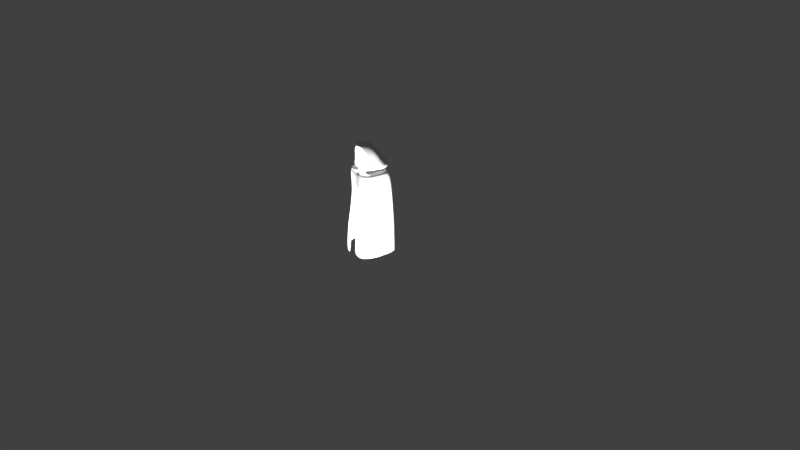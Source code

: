 # Source: phantom_bakeb.blend  (saved by Blender 2.79.0; exported with 4.5.12 LTS)
import bpy
from mathutils import Matrix  # noqa: F401  (used for matrix-valued properties, if any)

bpy.ops.wm.read_factory_settings(use_empty=True)
scene = bpy.context.scene
scene.name = 'Scene'

# ---- collections
col_collection_1 = bpy.data.collections.new('Collection 1'); scene.collection.children.link(col_collection_1)

# ---- materials (node trees are filled in below, after node groups)
mat_material_003 = bpy.data.materials.new('Material.003')
mat_material_003.alpha_threshold = 0.0
mat_material_003.use_transparent_shadow = False
mat_material_003.roughness = 0.5
mat_material_003.specular_intensity = 0.0

# ---- material node trees

# ---- world
world_world = bpy.data.worlds.new('World'); scene.world = world_world
world_world.color = (0.05088, 0.05088, 0.05088)
world_world.use_sun_shadow = False
world_world.sun_shadow_jitter_overblur = 0.0
world_world.cycles.sampling_method = 'MANUAL'

# ---- cameras
cam_camera = bpy.data.cameras.new('Camera')
cam_camera.clip_end = 100.0
cam_camera.lens = 35.0
cam_camera.sensor_width = 32.0
cam_camera.sensor_height = 18.0
cam_camera.ortho_scale = 7.314
cam_camera.dof.focus_distance = 0.0
cam_camera.dof.aperture_fstop = 128.0

# ---- lights
light_point_002 = bpy.data.lights.new('Point.002', 'POINT')
light_point_002.transmission_factor = 0.0
light_point_002.energy = 100.0
light_point_002.shadow_buffer_clip_start = 0.5
light_point_002.shadow_soft_size = 0.1
light_point_002.shadow_maximum_resolution = 0.006
light_point_002.use_absolute_resolution = True
light_point_001 = bpy.data.lights.new('Point.001', 'POINT')
light_point_001.transmission_factor = 0.0
light_point_001.energy = 100.0
light_point_001.shadow_buffer_clip_start = 0.5
light_point_001.shadow_soft_size = 0.1
light_point_001.shadow_maximum_resolution = 0.006
light_point_001.use_absolute_resolution = True
light_point = bpy.data.lights.new('Point', 'POINT')
light_point.transmission_factor = 0.0
light_point.energy = 100.0
light_point.shadow_buffer_clip_start = 0.5
light_point.shadow_soft_size = 0.1
light_point.shadow_maximum_resolution = 0.006
light_point.use_absolute_resolution = True

# ---- meshes
me_cube = bpy.data.meshes.new('Cube')
me_cube.from_pydata([(1.686, 0.9956, -2.28), (1.537, -0.612, -2.279), (-1.537, -0.612, -2.279), (-1.686, 0.9956, -2.28), (1.415, 0.4084, 3.407), (1.07, -0.5975, 3.243), (-1.07, -0.5975, 3.243), (-1.415, 0.4084, 3.407), (0.5718, 0.5053, 3.49), (0.3194, -0.4007, 3.329), (-0.5718, 0.5053, 3.49), (-0.3194, -0.4007, 3.329), (1.47, 0.7154, 3.39), (0.497, -0.2541, 3.457), (-1.47, 0.7154, 3.39), (-0.822, -0.8136, 3.58), (0.8873, -0.1129, 4.52), (0.587, 0.01737, 4.469), (-0.8873, -0.1129, 4.52), (-0.587, 0.01737, 4.469), (0.3839, -0.4127, 3.211), (-0.3839, -0.4127, 3.211), (0.822, -0.8136, 3.58), (-0.497, -0.2541, 3.457), (0.4477, -0.7845, 4.494), (-0.4477, -0.7845, 4.494), (0.0, 1.529, -2.242), (1.039, -0.9797, -0.9619), (0.0, 1.241, 3.639), (0.0, -0.9526, 3.149), (0.0, 0.8975, 3.641), (0.0, -0.7918, 3.33), (0.0, 1.391, 3.82), (0.0, -0.08226, 5.516), (0.0, -1.256, 4.954), (0.6956, -0.6743, 3.805), (0.0, 0.1632, 4.827), (-0.6956, -0.6743, 3.805), (1.341, 0.4966, 3.641), (-1.341, 0.4966, 3.641), (0.4924, -0.098, 3.71), (-0.4924, -0.098, 3.71), (0.0, 1.187, 4.178), (1.008, 1.265, -2.416), (1.017, -1.005, -2.481), (0.6508, 0.8441, 3.503), (0.4595, -0.7271, 3.07), (0.2683, 0.7163, 3.576), (0.2642, -0.5932, 3.148), (0.6723, 1.057, 3.749), (0.5996, -0.151, 5.251), (0.2268, -1.033, 4.848), (0.2002, 0.04441, 4.619), (0.8713, 0.8042, 3.889), (-1.008, 1.265, -2.416), (-1.017, -1.005, -2.481), (-0.6508, 0.8441, 3.503), (-0.4595, -0.7271, 3.07), (-0.2683, 0.7163, 3.576), (-0.2642, -0.5932, 3.148), (-0.6723, 1.057, 3.749), (-0.5996, -0.151, 5.251), (-0.2268, -1.033, 4.848), (-0.2002, 0.04441, 4.619), (-0.8713, 0.8042, 3.889), (1.707, 0.5745, 3.194), (1.141, -0.5966, 3.019), (-1.141, -0.5966, 3.019), (-1.707, 0.5745, 3.194), (0.0, 1.452, 3.347), (0.0, -0.9134, 2.874), (0.6425, -0.7408, 2.867), (0.7428, 1.098, 3.307), (-0.7428, 1.098, 3.307), (-0.6425, -0.7408, 2.867), (0.2091, -1.535, -2.558), (-0.243, -1.392, -2.526), (-1.039, -0.9797, -0.9619), (1.747, 0.8561, -0.7916), (1.396, -0.5446, -0.5676), (-1.396, -0.5446, -0.5676), (-1.747, 0.8561, -0.7916), (0.0, 1.531, -0.2859), (0.9748, 1.283, -0.4205), (-0.9748, 1.283, -0.4205), (-0.3786, -1.184, -0.9499), (0.3565, -1.389, -0.8347), (0.6377, -0.6762, 4.133), (1.149, 0.1911, 3.949), (0.478, 0.002882, 4.018), (0.0, 0.7436, 4.636), (-0.6377, -0.6762, 4.133), (-1.149, 0.1911, 3.949), (-0.478, 0.002882, 4.018), (0.6771, 0.3873, 4.275), (-0.6771, 0.3873, 4.275), (-0.6846, -0.6441, 1.235), (1.609, 0.867, 1.495), (1.144, -0.3795, 1.46), (-1.144, -0.3795, 1.46), (-1.609, 0.867, 1.495), (0.0, 1.539, 1.653), (0.8031, 1.245, 1.645), (-0.8031, 1.245, 1.645), (0.6846, -0.6441, 1.235), (0.08403, -1.131, 1.112), (-0.1893, -0.8623, 1.118)], [], [(2, 80, 81, 3), (7, 6, 21, 10), (65, 4, 5, 66), (74, 57, 6, 67), (67, 6, 7, 68), (84, 54, 3, 81), (58, 10, 14, 60), (56, 7, 10, 58), (46, 5, 20, 48), (5, 4, 8, 20), (9, 31, 48, 20), (63, 36, 34, 62), (20, 8, 12, 22), (10, 21, 15, 14), (61, 18, 25, 62), (87, 88, 16, 24), (92, 91, 25, 18), (95, 92, 18, 61), (21, 59, 31, 11), (13, 9, 20, 22), (11, 23, 15, 21), (52, 17, 24, 51), (40, 13, 22, 35), (93, 19, 25, 91), (94, 90, 33, 50), (50, 33, 34, 51), (57, 29, 31, 59), (45, 28, 30, 47), (47, 30, 32, 49), (83, 43, 26, 82), (71, 46, 29, 70), (55, 77, 80, 2), (49, 32, 42, 53), (23, 41, 37, 15), (89, 40, 35, 87), (60, 14, 39, 64), (14, 15, 37, 39), (22, 12, 38, 35), (12, 49, 53, 38), (0, 78, 79, 1), (66, 5, 46, 71), (78, 0, 43, 83), (8, 47, 49, 12), (4, 45, 47, 8), (16, 50, 51, 24), (88, 94, 50, 16), (36, 52, 51, 34), (29, 46, 48, 31), (32, 60, 64, 42), (6, 57, 59, 21), (90, 95, 61, 33), (33, 61, 62, 34), (19, 63, 62, 25), (28, 56, 58, 30), (30, 58, 60, 32), (82, 26, 54, 84), (70, 29, 57, 74), (76, 85, 77, 55), (1, 79, 27, 44), (28, 69, 73, 56), (4, 65, 72, 45), (98, 66, 71, 104), (104, 71, 70, 105), (45, 72, 69, 28), (56, 73, 68, 7), (99, 67, 68, 100), (96, 74, 67, 99), (97, 65, 66, 98), (101, 82, 84, 103), (106, 70, 74, 96), (44, 27, 86, 75), (97, 78, 83, 102), (102, 83, 82, 101), (103, 84, 81, 100), (42, 64, 95, 90), (38, 53, 94, 88), (17, 89, 87, 24), (53, 42, 90, 94), (41, 93, 91, 37), (64, 39, 92, 95), (39, 37, 91, 92), (35, 38, 88, 87), (73, 103, 100, 68), (72, 102, 101, 69), (65, 97, 102, 72), (85, 106, 96, 77), (69, 101, 103, 73), (78, 97, 98, 79), (77, 96, 99, 80), (80, 99, 100, 81), (27, 104, 105, 86), (79, 98, 104, 27)])
me_cube.polygons.foreach_set('use_smooth', [True] * 92)
_uv = me_cube.uv_layers.new(name='bake')
_uv.uv.foreach_set('vector', [0.648, 0.09334, 0.6048, 0.2797, 0.5182, 0.2082, 0.5288, 0.03913, 0.4938, 0.5447, 0.5335, 0.5853, 0.5696, 0.6816, 0.4939, 0.575, 0.307, 0.5284, 0.3002, 0.5447, 0.2606, 0.5852, 0.2626, 0.5736, 0.5521, 0.5985, 0.5615, 0.6295, 0.5335, 0.5853, 0.5315, 0.5737, 0.5315, 0.5737, 0.5335, 0.5853, 0.4938, 0.5447, 0.487, 0.5284, 0.4593, 0.2309, 0.4766, 0.009272, 0.5288, 0.03913, 0.5182, 0.2082, 0.4483, 0.5475, 0.4939, 0.575, 0.519, 0.7152, 0.4657, 0.6947, 0.4604, 0.5477, 0.4938, 0.5447, 0.4939, 0.575, 0.4483, 0.5475, 0.2326, 0.6292, 0.2606, 0.5852, 0.2245, 0.6812, 0.2233, 0.6651, 0.2606, 0.5852, 0.3002, 0.5447, 0.3002, 0.5748, 0.2245, 0.6812, 0.2159, 0.7068, 0.2103, 0.6898, 0.2233, 0.6651, 0.2245, 0.6812, 0.4481, 0.9886, 0.3966, 0.9848, 0.3968, 0.9486, 0.416, 0.9523, 0.2245, 0.6812, 0.3002, 0.5748, 0.275, 0.7149, 0.2106, 0.7818, 0.4939, 0.575, 0.5696, 0.6816, 0.5834, 0.7824, 0.519, 0.7152, 0.414, 0.886, 0.4519, 0.8732, 0.4712, 0.9546, 0.416, 0.9523, 0.2515, 0.9042, 0.2988, 0.808, 0.342, 0.873, 0.3224, 0.9544, 0.4951, 0.8083, 0.5422, 0.9047, 0.4712, 0.9546, 0.4519, 0.8732, 0.4332, 0.8358, 0.4951, 0.8083, 0.4519, 0.8732, 0.414, 0.886, 0.5696, 0.6816, 0.5708, 0.6655, 0.5838, 0.6904, 0.5782, 0.7073, 0.2039, 0.7572, 0.2159, 0.7068, 0.2245, 0.6812, 0.2106, 0.7818, 0.5782, 0.7073, 0.5901, 0.7577, 0.5834, 0.7824, 0.5696, 0.6816, 0.345, 0.9886, 0.2518, 0.9559, 0.3224, 0.9544, 0.3777, 0.9523, 0.1984, 0.8018, 0.2039, 0.7572, 0.2106, 0.7818, 0.217, 0.8339, 0.593, 0.8595, 0.5415, 0.9564, 0.4712, 0.9546, 0.5422, 0.9047, 0.3607, 0.8357, 0.397, 0.8394, 0.3969, 0.8846, 0.3798, 0.8859, 0.3798, 0.8859, 0.3969, 0.8846, 0.3968, 0.9486, 0.3777, 0.9523, 0.5615, 0.6295, 0.5824, 0.6657, 0.5838, 0.6904, 0.5708, 0.6655, 0.3337, 0.5476, 0.397, 0.5325, 0.397, 0.5374, 0.3458, 0.5475, 0.3458, 0.5475, 0.397, 0.5374, 0.397, 0.6889, 0.3284, 0.6945, 0.3342, 0.2313, 0.3167, 0.009272, 0.3967, 0.02043, 0.3968, 0.2389, 0.2421, 0.5982, 0.2326, 0.6292, 0.2118, 0.6651, 0.2145, 0.6414, 0.6989, 0.1047, 0.6509, 0.2655, 0.6048, 0.2797, 0.648, 0.09334, 0.3284, 0.6945, 0.397, 0.6889, 0.397, 0.7866, 0.3292, 0.7655, 0.5901, 0.7577, 0.5956, 0.8024, 0.5769, 0.8344, 0.5834, 0.7824, 0.2008, 0.8588, 0.1984, 0.8018, 0.217, 0.8339, 0.2515, 0.9042, 0.4657, 0.6947, 0.519, 0.7152, 0.5085, 0.7561, 0.4648, 0.7657, 0.519, 0.7152, 0.5834, 0.7824, 0.5769, 0.8344, 0.5085, 0.7561, 0.2106, 0.7818, 0.275, 0.7149, 0.2855, 0.7558, 0.217, 0.8339, 0.275, 0.7149, 0.3284, 0.6945, 0.3292, 0.7655, 0.2855, 0.7558, 0.2643, 0.03922, 0.2752, 0.2089, 0.1885, 0.2816, 0.1444, 0.09356, 0.2626, 0.5736, 0.2606, 0.5852, 0.2326, 0.6292, 0.2421, 0.5982, 0.2752, 0.2089, 0.2643, 0.03922, 0.3167, 0.009272, 0.3342, 0.2313, 0.3002, 0.5748, 0.3458, 0.5475, 0.3284, 0.6945, 0.275, 0.7149, 0.3002, 0.5447, 0.3337, 0.5476, 0.3458, 0.5475, 0.3002, 0.5748, 0.342, 0.873, 0.3798, 0.8859, 0.3777, 0.9523, 0.3224, 0.9544, 0.2988, 0.808, 0.3607, 0.8357, 0.3798, 0.8859, 0.342, 0.873, 0.3966, 0.9848, 0.345, 0.9886, 0.3777, 0.9523, 0.3968, 0.9486, 0.2118, 0.6651, 0.2326, 0.6292, 0.2233, 0.6651, 0.2103, 0.6898, 0.397, 0.6889, 0.4657, 0.6947, 0.4648, 0.7657, 0.397, 0.7866, 0.5335, 0.5853, 0.5615, 0.6295, 0.5708, 0.6655, 0.5696, 0.6816, 0.397, 0.8394, 0.4332, 0.8358, 0.414, 0.886, 0.3969, 0.8846, 0.3969, 0.8846, 0.414, 0.886, 0.416, 0.9523, 0.3968, 0.9486, 0.5415, 0.9564, 0.4481, 0.9886, 0.416, 0.9523, 0.4712, 0.9546, 0.397, 0.5325, 0.4604, 0.5477, 0.4483, 0.5475, 0.397, 0.5374, 0.397, 0.5374, 0.4483, 0.5475, 0.4657, 0.6947, 0.397, 0.6889, 0.3968, 0.2389, 0.3967, 0.02043, 0.4766, 0.009272, 0.4593, 0.2309, 0.5797, 0.642, 0.5824, 0.6657, 0.5615, 0.6295, 0.5521, 0.5985, 0.7578, 0.1448, 0.6932, 0.3048, 0.6509, 0.2655, 0.6989, 0.1047, 0.1444, 0.09356, 0.1885, 0.2816, 0.1417, 0.2679, 0.09322, 0.1047, 0.397, 0.5325, 0.397, 0.519, 0.4472, 0.5281, 0.4604, 0.5477, 0.3002, 0.5447, 0.307, 0.5284, 0.3469, 0.5281, 0.3337, 0.5476, 0.2457, 0.4727, 0.2626, 0.5736, 0.2421, 0.5982, 0.2117, 0.4874, 0.2117, 0.4874, 0.2421, 0.5982, 0.2145, 0.6414, 0.1661, 0.5272, 0.3337, 0.5476, 0.3469, 0.5281, 0.397, 0.519, 0.397, 0.5325, 0.4604, 0.5477, 0.4472, 0.5281, 0.487, 0.5284, 0.4938, 0.5447, 0.5489, 0.4721, 0.5315, 0.5737, 0.487, 0.5284, 0.4829, 0.4182, 0.5834, 0.4865, 0.5521, 0.5985, 0.5315, 0.5737, 0.5489, 0.4721, 0.3111, 0.4187, 0.307, 0.5284, 0.2626, 0.5736, 0.2457, 0.4727, 0.397, 0.42, 0.3968, 0.2389, 0.4593, 0.2309, 0.4374, 0.4215, 0.6168, 0.5138, 0.5797, 0.642, 0.5521, 0.5985, 0.5834, 0.4865, 0.09322, 0.1047, 0.1417, 0.2679, 0.09534, 0.3244, 0.02614, 0.1471, 0.3111, 0.4187, 0.2752, 0.2089, 0.3342, 0.2313, 0.3565, 0.4218, 0.3565, 0.4218, 0.3342, 0.2313, 0.3968, 0.2389, 0.397, 0.42, 0.4374, 0.4215, 0.4593, 0.2309, 0.5182, 0.2082, 0.4829, 0.4182, 0.397, 0.7866, 0.4648, 0.7657, 0.4332, 0.8358, 0.397, 0.8394, 0.2855, 0.7558, 0.3292, 0.7655, 0.3607, 0.8357, 0.2988, 0.808, 0.2518, 0.9559, 0.2008, 0.8588, 0.2515, 0.9042, 0.3224, 0.9544, 0.3292, 0.7655, 0.397, 0.7866, 0.397, 0.8394, 0.3607, 0.8357, 0.5956, 0.8024, 0.593, 0.8595, 0.5422, 0.9047, 0.5769, 0.8344, 0.4648, 0.7657, 0.5085, 0.7561, 0.4951, 0.8083, 0.4332, 0.8358, 0.5085, 0.7561, 0.5769, 0.8344, 0.5422, 0.9047, 0.4951, 0.8083, 0.217, 0.8339, 0.2855, 0.7558, 0.2988, 0.808, 0.2515, 0.9042, 0.4472, 0.5281, 0.4374, 0.4215, 0.4829, 0.4182, 0.487, 0.5284, 0.3469, 0.5281, 0.3565, 0.4218, 0.397, 0.42, 0.397, 0.519, 0.307, 0.5284, 0.3111, 0.4187, 0.3565, 0.4218, 0.3469, 0.5281, 0.6932, 0.3048, 0.6168, 0.5138, 0.5834, 0.4865, 0.6509, 0.2655, 0.397, 0.519, 0.397, 0.42, 0.4374, 0.4215, 0.4472, 0.5281, 0.2752, 0.2089, 0.3111, 0.4187, 0.2457, 0.4727, 0.1885, 0.2816, 0.6509, 0.2655, 0.5834, 0.4865, 0.5489, 0.4721, 0.6048, 0.2797, 0.6048, 0.2797, 0.5489, 0.4721, 0.4829, 0.4182, 0.5182, 0.2082, 0.1417, 0.2679, 0.2117, 0.4874, 0.1661, 0.5272, 0.09534, 0.3244, 0.1885, 0.2816, 0.2457, 0.4727, 0.2117, 0.4874, 0.1417, 0.2679])
me_cube.materials.append(mat_material_003)
me_cube.use_remesh_preserve_volume = False
me_cube.use_remesh_preserve_attributes = False
me_cube.use_mirror_x = True
me_cube.update()

# ---- objects
ob_point_002 = bpy.data.objects.new('Point.002', light_point_002)
ob_point_001 = bpy.data.objects.new('Point.001', light_point_001)
ob_point = bpy.data.objects.new('Point', light_point)
ob_phantom = bpy.data.objects.new('phantom', me_cube)
ob_camera = bpy.data.objects.new('Camera', cam_camera)

# ---- transforms, parenting, visibility, modifiers, constraints
ob_point_002.location = (-0.007889, -0.04407, 1.026)
ob_point_002.lineart.crease_threshold = 0.0
ob_point_001.location = (-0.7885, -0.3426, 0.6145)
ob_point_001.lineart.crease_threshold = 0.0
ob_point.location = (0.7296, -0.3184, 0.6239)
ob_point.lineart.crease_threshold = 0.0
ob_phantom.location = (0.0, 0.0, 0.5503)
ob_phantom.scale = (0.1937, 0.1937, 0.1937)
ob_phantom.lock_rotations_4d = False
ob_phantom.empty_display_type = 'ARROWS'
ob_phantom.lineart.crease_threshold = 0.0
ob_phantom.use_mesh_mirror_x = True
_m = ob_phantom.modifiers.new('Subsurf', 'SUBSURF')
_m.uv_smooth = 'PRESERVE_CORNERS'
_m.quality = 2
_m.show_only_control_edges = False
ob_camera.location = (7.481, -6.508, 5.344)
ob_camera.rotation_euler = (1.109, 0.0, 0.8149)
ob_camera.lock_rotations_4d = False
ob_camera.empty_display_type = 'ARROWS'
ob_camera.color = (0.0, 0.0, 0.0, 0.0)
ob_camera.display_type = 'WIRE'
ob_camera.lineart.crease_threshold = 0.0

# ---- collection membership
col_collection_1.objects.link(ob_point_002)
col_collection_1.objects.link(ob_point_001)
col_collection_1.objects.link(ob_point)
col_collection_1.objects.link(ob_phantom)
col_collection_1.objects.link(ob_camera)

# ---- scene / render settings (as saved in the file)
scene.camera = ob_camera
scene.frame_start = 1; scene.frame_end = 250; scene.frame_set(1)
scene.render.engine = 'BLENDER_EEVEE_NEXT'
scene.render.resolution_percentage = 50
scene.render.dither_intensity = 0.0
scene.cycles.use_denoising = False
scene.cycles.samples = 128
scene.cycles.sampling_pattern = 'TABULATED_SOBOL'
scene.cycles.use_adaptive_sampling = False
scene.cycles.use_light_tree = False
scene.cycles.blur_glossy = 0.0
scene.cycles.sample_clamp_indirect = 0.0
scene.cycles.bake_type = 'ENVIRONMENT'
scene.view_settings.view_transform = 'Standard'
bpy.context.view_layer.update()

